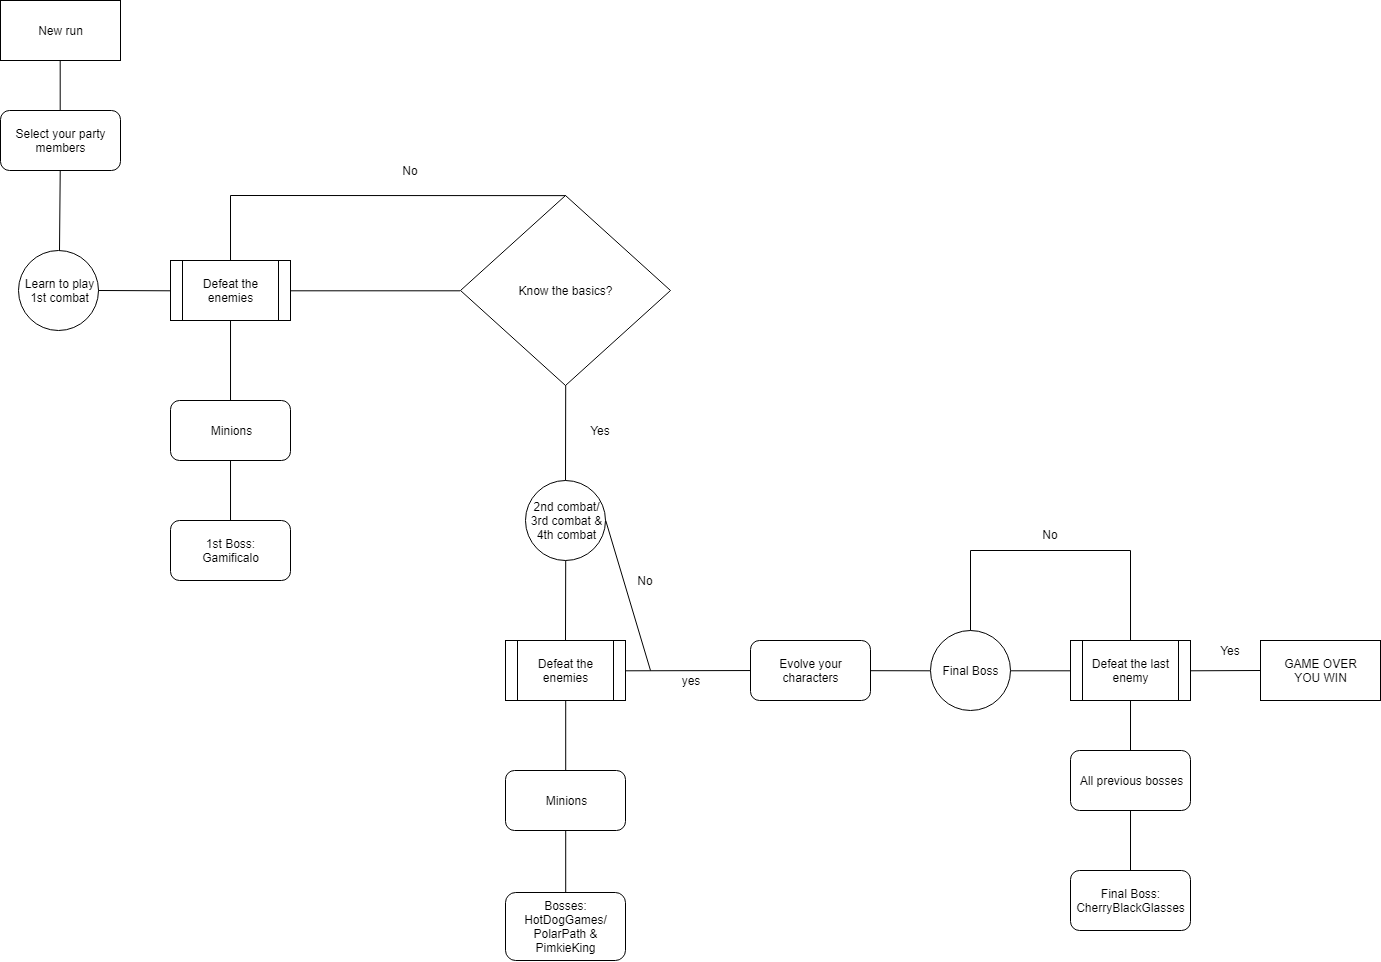

The diagram above was exported from draw.io. Its source (the exported page's mxGraphModel, read from the mxfile embedded in the PNG):
<mxGraphModel dx="961" dy="549" grid="1" gridSize="10" guides="1" tooltips="1" connect="1" arrows="1" fold="1" page="1" pageScale="1" pageWidth="827" pageHeight="1169" math="0" shadow="0">
  <root>
    <mxCell id="0" />
    <mxCell id="1" parent="0" />
    <mxCell id="Rkk4Sw6KS0S8T9esLvyO-1" value="New run&lt;br&gt;" style="rounded=0;whiteSpace=wrap;html=1;" vertex="1" parent="1">
      <mxGeometry x="60" y="40" width="120" height="60" as="geometry" />
    </mxCell>
    <mxCell id="Rkk4Sw6KS0S8T9esLvyO-2" value="Select your party members" style="rounded=1;whiteSpace=wrap;html=1;" vertex="1" parent="1">
      <mxGeometry x="60" y="150" width="120" height="60" as="geometry" />
    </mxCell>
    <mxCell id="Rkk4Sw6KS0S8T9esLvyO-3" value="Learn to play&lt;br&gt;1st combat&lt;br&gt;" style="ellipse;whiteSpace=wrap;html=1;aspect=fixed;" vertex="1" parent="1">
      <mxGeometry x="78" y="290" width="80" height="80" as="geometry" />
    </mxCell>
    <mxCell id="Rkk4Sw6KS0S8T9esLvyO-4" value="Defeat the enemies" style="shape=process;whiteSpace=wrap;html=1;backgroundOutline=1;" vertex="1" parent="1">
      <mxGeometry x="230" y="300" width="120" height="60" as="geometry" />
    </mxCell>
    <mxCell id="Rkk4Sw6KS0S8T9esLvyO-5" value="1st Boss:&lt;br&gt;Gamificalo&lt;br&gt;" style="rounded=1;whiteSpace=wrap;html=1;" vertex="1" parent="1">
      <mxGeometry x="230" y="560" width="120" height="60" as="geometry" />
    </mxCell>
    <mxCell id="Rkk4Sw6KS0S8T9esLvyO-6" value="Minions&lt;br&gt;" style="rounded=1;whiteSpace=wrap;html=1;" vertex="1" parent="1">
      <mxGeometry x="230" y="440" width="120" height="60" as="geometry" />
    </mxCell>
    <mxCell id="Rkk4Sw6KS0S8T9esLvyO-7" value="" style="endArrow=none;html=1;entryX=0.5;entryY=1;entryDx=0;entryDy=0;exitX=0.5;exitY=0;exitDx=0;exitDy=0;" edge="1" parent="1" source="Rkk4Sw6KS0S8T9esLvyO-2" target="Rkk4Sw6KS0S8T9esLvyO-1">
      <mxGeometry width="50" height="50" relative="1" as="geometry">
        <mxPoint x="60" y="160" as="sourcePoint" />
        <mxPoint x="110" y="110" as="targetPoint" />
      </mxGeometry>
    </mxCell>
    <mxCell id="Rkk4Sw6KS0S8T9esLvyO-8" value="" style="endArrow=none;html=1;" edge="1" parent="1" target="Rkk4Sw6KS0S8T9esLvyO-2">
      <mxGeometry width="50" height="50" relative="1" as="geometry">
        <mxPoint x="119" y="290" as="sourcePoint" />
        <mxPoint x="130" y="440" as="targetPoint" />
      </mxGeometry>
    </mxCell>
    <mxCell id="Rkk4Sw6KS0S8T9esLvyO-9" value="" style="endArrow=none;html=1;entryX=0;entryY=0.5;entryDx=0;entryDy=0;" edge="1" parent="1" source="Rkk4Sw6KS0S8T9esLvyO-3" target="Rkk4Sw6KS0S8T9esLvyO-4">
      <mxGeometry width="50" height="50" relative="1" as="geometry">
        <mxPoint x="170" y="370" as="sourcePoint" />
        <mxPoint x="220" y="320" as="targetPoint" />
      </mxGeometry>
    </mxCell>
    <mxCell id="Rkk4Sw6KS0S8T9esLvyO-11" value="" style="endArrow=none;html=1;entryX=0.5;entryY=1;entryDx=0;entryDy=0;exitX=0.5;exitY=0;exitDx=0;exitDy=0;" edge="1" parent="1" source="Rkk4Sw6KS0S8T9esLvyO-6" target="Rkk4Sw6KS0S8T9esLvyO-4">
      <mxGeometry width="50" height="50" relative="1" as="geometry">
        <mxPoint x="400" y="460" as="sourcePoint" />
        <mxPoint x="450" y="410" as="targetPoint" />
      </mxGeometry>
    </mxCell>
    <mxCell id="Rkk4Sw6KS0S8T9esLvyO-12" value="" style="endArrow=none;html=1;exitX=1;exitY=0.5;exitDx=0;exitDy=0;entryX=0;entryY=0.5;entryDx=0;entryDy=0;" edge="1" parent="1" source="Rkk4Sw6KS0S8T9esLvyO-4" target="Rkk4Sw6KS0S8T9esLvyO-13">
      <mxGeometry width="50" height="50" relative="1" as="geometry">
        <mxPoint x="440" y="380" as="sourcePoint" />
        <mxPoint x="490" y="330" as="targetPoint" />
      </mxGeometry>
    </mxCell>
    <mxCell id="Rkk4Sw6KS0S8T9esLvyO-13" value="Know the basics?" style="rhombus;whiteSpace=wrap;html=1;" vertex="1" parent="1">
      <mxGeometry x="520" y="235" width="210" height="190" as="geometry" />
    </mxCell>
    <mxCell id="Rkk4Sw6KS0S8T9esLvyO-14" value="" style="endArrow=none;html=1;entryX=0.5;entryY=1;entryDx=0;entryDy=0;" edge="1" parent="1" target="Rkk4Sw6KS0S8T9esLvyO-13">
      <mxGeometry width="50" height="50" relative="1" as="geometry">
        <mxPoint x="625" y="524" as="sourcePoint" />
        <mxPoint x="670" y="460" as="targetPoint" />
      </mxGeometry>
    </mxCell>
    <mxCell id="Rkk4Sw6KS0S8T9esLvyO-15" value="Yes&lt;br&gt;" style="text;html=1;strokeColor=none;fillColor=none;align=center;verticalAlign=middle;whiteSpace=wrap;rounded=0;" vertex="1" parent="1">
      <mxGeometry x="640" y="460" width="40" height="20" as="geometry" />
    </mxCell>
    <mxCell id="Rkk4Sw6KS0S8T9esLvyO-18" value="" style="endArrow=none;html=1;entryX=0.5;entryY=0;entryDx=0;entryDy=0;" edge="1" parent="1" target="Rkk4Sw6KS0S8T9esLvyO-13">
      <mxGeometry width="50" height="50" relative="1" as="geometry">
        <mxPoint x="290" y="235" as="sourcePoint" />
        <mxPoint x="480" y="200" as="targetPoint" />
      </mxGeometry>
    </mxCell>
    <mxCell id="Rkk4Sw6KS0S8T9esLvyO-19" value="" style="endArrow=none;html=1;exitX=0.5;exitY=0;exitDx=0;exitDy=0;" edge="1" parent="1" source="Rkk4Sw6KS0S8T9esLvyO-4">
      <mxGeometry width="50" height="50" relative="1" as="geometry">
        <mxPoint x="290" y="295" as="sourcePoint" />
        <mxPoint x="290" y="235" as="targetPoint" />
      </mxGeometry>
    </mxCell>
    <mxCell id="Rkk4Sw6KS0S8T9esLvyO-20" value="No" style="text;html=1;strokeColor=none;fillColor=none;align=center;verticalAlign=middle;whiteSpace=wrap;rounded=0;" vertex="1" parent="1">
      <mxGeometry x="450" y="200" width="40" height="20" as="geometry" />
    </mxCell>
    <mxCell id="Rkk4Sw6KS0S8T9esLvyO-21" value="" style="endArrow=none;html=1;entryX=0.5;entryY=1;entryDx=0;entryDy=0;exitX=0.5;exitY=0;exitDx=0;exitDy=0;" edge="1" parent="1" source="Rkk4Sw6KS0S8T9esLvyO-5" target="Rkk4Sw6KS0S8T9esLvyO-6">
      <mxGeometry width="50" height="50" relative="1" as="geometry">
        <mxPoint x="60" y="690" as="sourcePoint" />
        <mxPoint x="110" y="640" as="targetPoint" />
      </mxGeometry>
    </mxCell>
    <mxCell id="Rkk4Sw6KS0S8T9esLvyO-23" value="2nd combat/&lt;br&gt;3rd combat &amp;amp;&lt;br&gt;4th combat&lt;br&gt;" style="ellipse;whiteSpace=wrap;html=1;aspect=fixed;" vertex="1" parent="1">
      <mxGeometry x="585" y="520" width="80" height="80" as="geometry" />
    </mxCell>
    <mxCell id="Rkk4Sw6KS0S8T9esLvyO-24" value="" style="endArrow=none;html=1;entryX=0.5;entryY=1;entryDx=0;entryDy=0;" edge="1" parent="1" target="Rkk4Sw6KS0S8T9esLvyO-23">
      <mxGeometry width="50" height="50" relative="1" as="geometry">
        <mxPoint x="625" y="680" as="sourcePoint" />
        <mxPoint x="390" y="700" as="targetPoint" />
      </mxGeometry>
    </mxCell>
    <mxCell id="Rkk4Sw6KS0S8T9esLvyO-25" value="Minions" style="rounded=1;whiteSpace=wrap;html=1;" vertex="1" parent="1">
      <mxGeometry x="565" y="810" width="120" height="60" as="geometry" />
    </mxCell>
    <mxCell id="Rkk4Sw6KS0S8T9esLvyO-26" value="Bosses:&lt;br&gt;HotDogGames/&lt;br&gt;PolarPath &amp;amp;&lt;br&gt;PimkieKing&lt;br&gt;" style="rounded=1;whiteSpace=wrap;html=1;" vertex="1" parent="1">
      <mxGeometry x="565" y="932" width="120" height="68" as="geometry" />
    </mxCell>
    <mxCell id="Rkk4Sw6KS0S8T9esLvyO-27" value="Defeat the enemies" style="shape=process;whiteSpace=wrap;html=1;backgroundOutline=1;" vertex="1" parent="1">
      <mxGeometry x="565" y="680" width="120" height="60" as="geometry" />
    </mxCell>
    <mxCell id="Rkk4Sw6KS0S8T9esLvyO-28" value="" style="endArrow=none;html=1;entryX=0.5;entryY=1;entryDx=0;entryDy=0;exitX=0.5;exitY=0;exitDx=0;exitDy=0;" edge="1" parent="1" source="Rkk4Sw6KS0S8T9esLvyO-25" target="Rkk4Sw6KS0S8T9esLvyO-27">
      <mxGeometry width="50" height="50" relative="1" as="geometry">
        <mxPoint x="270" y="920" as="sourcePoint" />
        <mxPoint x="320" y="870" as="targetPoint" />
      </mxGeometry>
    </mxCell>
    <mxCell id="Rkk4Sw6KS0S8T9esLvyO-29" value="" style="endArrow=none;html=1;entryX=0.5;entryY=1;entryDx=0;entryDy=0;exitX=0.5;exitY=0;exitDx=0;exitDy=0;" edge="1" parent="1" source="Rkk4Sw6KS0S8T9esLvyO-26" target="Rkk4Sw6KS0S8T9esLvyO-25">
      <mxGeometry width="50" height="50" relative="1" as="geometry">
        <mxPoint x="260" y="930" as="sourcePoint" />
        <mxPoint x="310" y="880" as="targetPoint" />
      </mxGeometry>
    </mxCell>
    <mxCell id="Rkk4Sw6KS0S8T9esLvyO-31" value="" style="endArrow=none;html=1;entryX=1;entryY=0.5;entryDx=0;entryDy=0;" edge="1" parent="1" target="Rkk4Sw6KS0S8T9esLvyO-27">
      <mxGeometry width="50" height="50" relative="1" as="geometry">
        <mxPoint x="830" y="710" as="sourcePoint" />
        <mxPoint x="110" y="1010" as="targetPoint" />
      </mxGeometry>
    </mxCell>
    <mxCell id="Rkk4Sw6KS0S8T9esLvyO-32" value="" style="endArrow=none;html=1;entryX=1;entryY=0.5;entryDx=0;entryDy=0;" edge="1" parent="1" target="Rkk4Sw6KS0S8T9esLvyO-23">
      <mxGeometry width="50" height="50" relative="1" as="geometry">
        <mxPoint x="710" y="710" as="sourcePoint" />
        <mxPoint x="870" y="520" as="targetPoint" />
      </mxGeometry>
    </mxCell>
    <mxCell id="Rkk4Sw6KS0S8T9esLvyO-33" value="No" style="text;html=1;strokeColor=none;fillColor=none;align=center;verticalAlign=middle;whiteSpace=wrap;rounded=0;" vertex="1" parent="1">
      <mxGeometry x="685" y="610" width="40" height="20" as="geometry" />
    </mxCell>
    <mxCell id="Rkk4Sw6KS0S8T9esLvyO-34" value="" style="endArrow=none;html=1;entryX=0;entryY=0.5;entryDx=0;entryDy=0;" edge="1" parent="1" target="Rkk4Sw6KS0S8T9esLvyO-41">
      <mxGeometry width="50" height="50" relative="1" as="geometry">
        <mxPoint x="830" y="710" as="sourcePoint" />
        <mxPoint x="970" y="710" as="targetPoint" />
      </mxGeometry>
    </mxCell>
    <mxCell id="Rkk4Sw6KS0S8T9esLvyO-35" value="yes" style="text;html=1;strokeColor=none;fillColor=none;align=center;verticalAlign=middle;whiteSpace=wrap;rounded=0;" vertex="1" parent="1">
      <mxGeometry x="730" y="710" width="40" height="20" as="geometry" />
    </mxCell>
    <mxCell id="Rkk4Sw6KS0S8T9esLvyO-37" value="Evolve your characters" style="rounded=1;whiteSpace=wrap;html=1;" vertex="1" parent="1">
      <mxGeometry x="810" y="680" width="120" height="60" as="geometry" />
    </mxCell>
    <mxCell id="Rkk4Sw6KS0S8T9esLvyO-39" value="Defeat the last enemy" style="shape=process;whiteSpace=wrap;html=1;backgroundOutline=1;" vertex="1" parent="1">
      <mxGeometry x="1130" y="680" width="120" height="60" as="geometry" />
    </mxCell>
    <mxCell id="Rkk4Sw6KS0S8T9esLvyO-40" value="" style="endArrow=none;html=1;exitX=1;exitY=0.5;exitDx=0;exitDy=0;" edge="1" parent="1" source="Rkk4Sw6KS0S8T9esLvyO-39">
      <mxGeometry width="50" height="50" relative="1" as="geometry">
        <mxPoint x="1090" y="740" as="sourcePoint" />
        <mxPoint x="1320" y="710" as="targetPoint" />
      </mxGeometry>
    </mxCell>
    <mxCell id="Rkk4Sw6KS0S8T9esLvyO-41" value="Final Boss" style="ellipse;whiteSpace=wrap;html=1;aspect=fixed;" vertex="1" parent="1">
      <mxGeometry x="990" y="670" width="80" height="80" as="geometry" />
    </mxCell>
    <mxCell id="Rkk4Sw6KS0S8T9esLvyO-42" value="" style="endArrow=none;html=1;entryX=0;entryY=0.5;entryDx=0;entryDy=0;exitX=1;exitY=0.5;exitDx=0;exitDy=0;" edge="1" parent="1" source="Rkk4Sw6KS0S8T9esLvyO-41" target="Rkk4Sw6KS0S8T9esLvyO-39">
      <mxGeometry width="50" height="50" relative="1" as="geometry">
        <mxPoint x="880" y="830" as="sourcePoint" />
        <mxPoint x="930" y="780" as="targetPoint" />
      </mxGeometry>
    </mxCell>
    <mxCell id="Rkk4Sw6KS0S8T9esLvyO-43" value="" style="endArrow=none;html=1;exitX=0.5;exitY=0;exitDx=0;exitDy=0;" edge="1" parent="1" source="Rkk4Sw6KS0S8T9esLvyO-39">
      <mxGeometry width="50" height="50" relative="1" as="geometry">
        <mxPoint x="1170" y="670" as="sourcePoint" />
        <mxPoint x="1190" y="590" as="targetPoint" />
      </mxGeometry>
    </mxCell>
    <mxCell id="Rkk4Sw6KS0S8T9esLvyO-44" value="" style="endArrow=none;html=1;" edge="1" parent="1">
      <mxGeometry width="50" height="50" relative="1" as="geometry">
        <mxPoint x="1030" y="590" as="sourcePoint" />
        <mxPoint x="1190" y="590" as="targetPoint" />
      </mxGeometry>
    </mxCell>
    <mxCell id="Rkk4Sw6KS0S8T9esLvyO-45" value="" style="endArrow=none;html=1;" edge="1" parent="1">
      <mxGeometry width="50" height="50" relative="1" as="geometry">
        <mxPoint x="1030" y="670" as="sourcePoint" />
        <mxPoint x="1030" y="590" as="targetPoint" />
      </mxGeometry>
    </mxCell>
    <mxCell id="Rkk4Sw6KS0S8T9esLvyO-46" value="GAME OVER&lt;br&gt;YOU WIN&lt;br&gt;" style="rounded=0;whiteSpace=wrap;html=1;" vertex="1" parent="1">
      <mxGeometry x="1320" y="680" width="120" height="60" as="geometry" />
    </mxCell>
    <mxCell id="Rkk4Sw6KS0S8T9esLvyO-47" value="No" style="text;html=1;strokeColor=none;fillColor=none;align=center;verticalAlign=middle;whiteSpace=wrap;rounded=0;" vertex="1" parent="1">
      <mxGeometry x="1090" y="564" width="40" height="20" as="geometry" />
    </mxCell>
    <mxCell id="Rkk4Sw6KS0S8T9esLvyO-48" value="Yes" style="text;html=1;strokeColor=none;fillColor=none;align=center;verticalAlign=middle;whiteSpace=wrap;rounded=0;" vertex="1" parent="1">
      <mxGeometry x="1270" y="680" width="40" height="20" as="geometry" />
    </mxCell>
    <mxCell id="Rkk4Sw6KS0S8T9esLvyO-49" value="" style="endArrow=none;html=1;entryX=0.5;entryY=1;entryDx=0;entryDy=0;" edge="1" parent="1" target="Rkk4Sw6KS0S8T9esLvyO-39">
      <mxGeometry width="50" height="50" relative="1" as="geometry">
        <mxPoint x="1190" y="790" as="sourcePoint" />
        <mxPoint x="1220" y="740" as="targetPoint" />
      </mxGeometry>
    </mxCell>
    <mxCell id="Rkk4Sw6KS0S8T9esLvyO-50" value="All previous bosses" style="rounded=1;whiteSpace=wrap;html=1;" vertex="1" parent="1">
      <mxGeometry x="1130" y="790" width="120" height="60" as="geometry" />
    </mxCell>
    <mxCell id="Rkk4Sw6KS0S8T9esLvyO-51" value="" style="endArrow=none;html=1;entryX=0.5;entryY=1;entryDx=0;entryDy=0;" edge="1" parent="1" target="Rkk4Sw6KS0S8T9esLvyO-50">
      <mxGeometry width="50" height="50" relative="1" as="geometry">
        <mxPoint x="1190" y="910" as="sourcePoint" />
        <mxPoint x="1180" y="900" as="targetPoint" />
      </mxGeometry>
    </mxCell>
    <mxCell id="Rkk4Sw6KS0S8T9esLvyO-52" value="Final Boss:&lt;br&gt;CherryBlackGlasses&lt;br&gt;" style="rounded=1;whiteSpace=wrap;html=1;" vertex="1" parent="1">
      <mxGeometry x="1130" y="910" width="120" height="60" as="geometry" />
    </mxCell>
  </root>
</mxGraphModel>